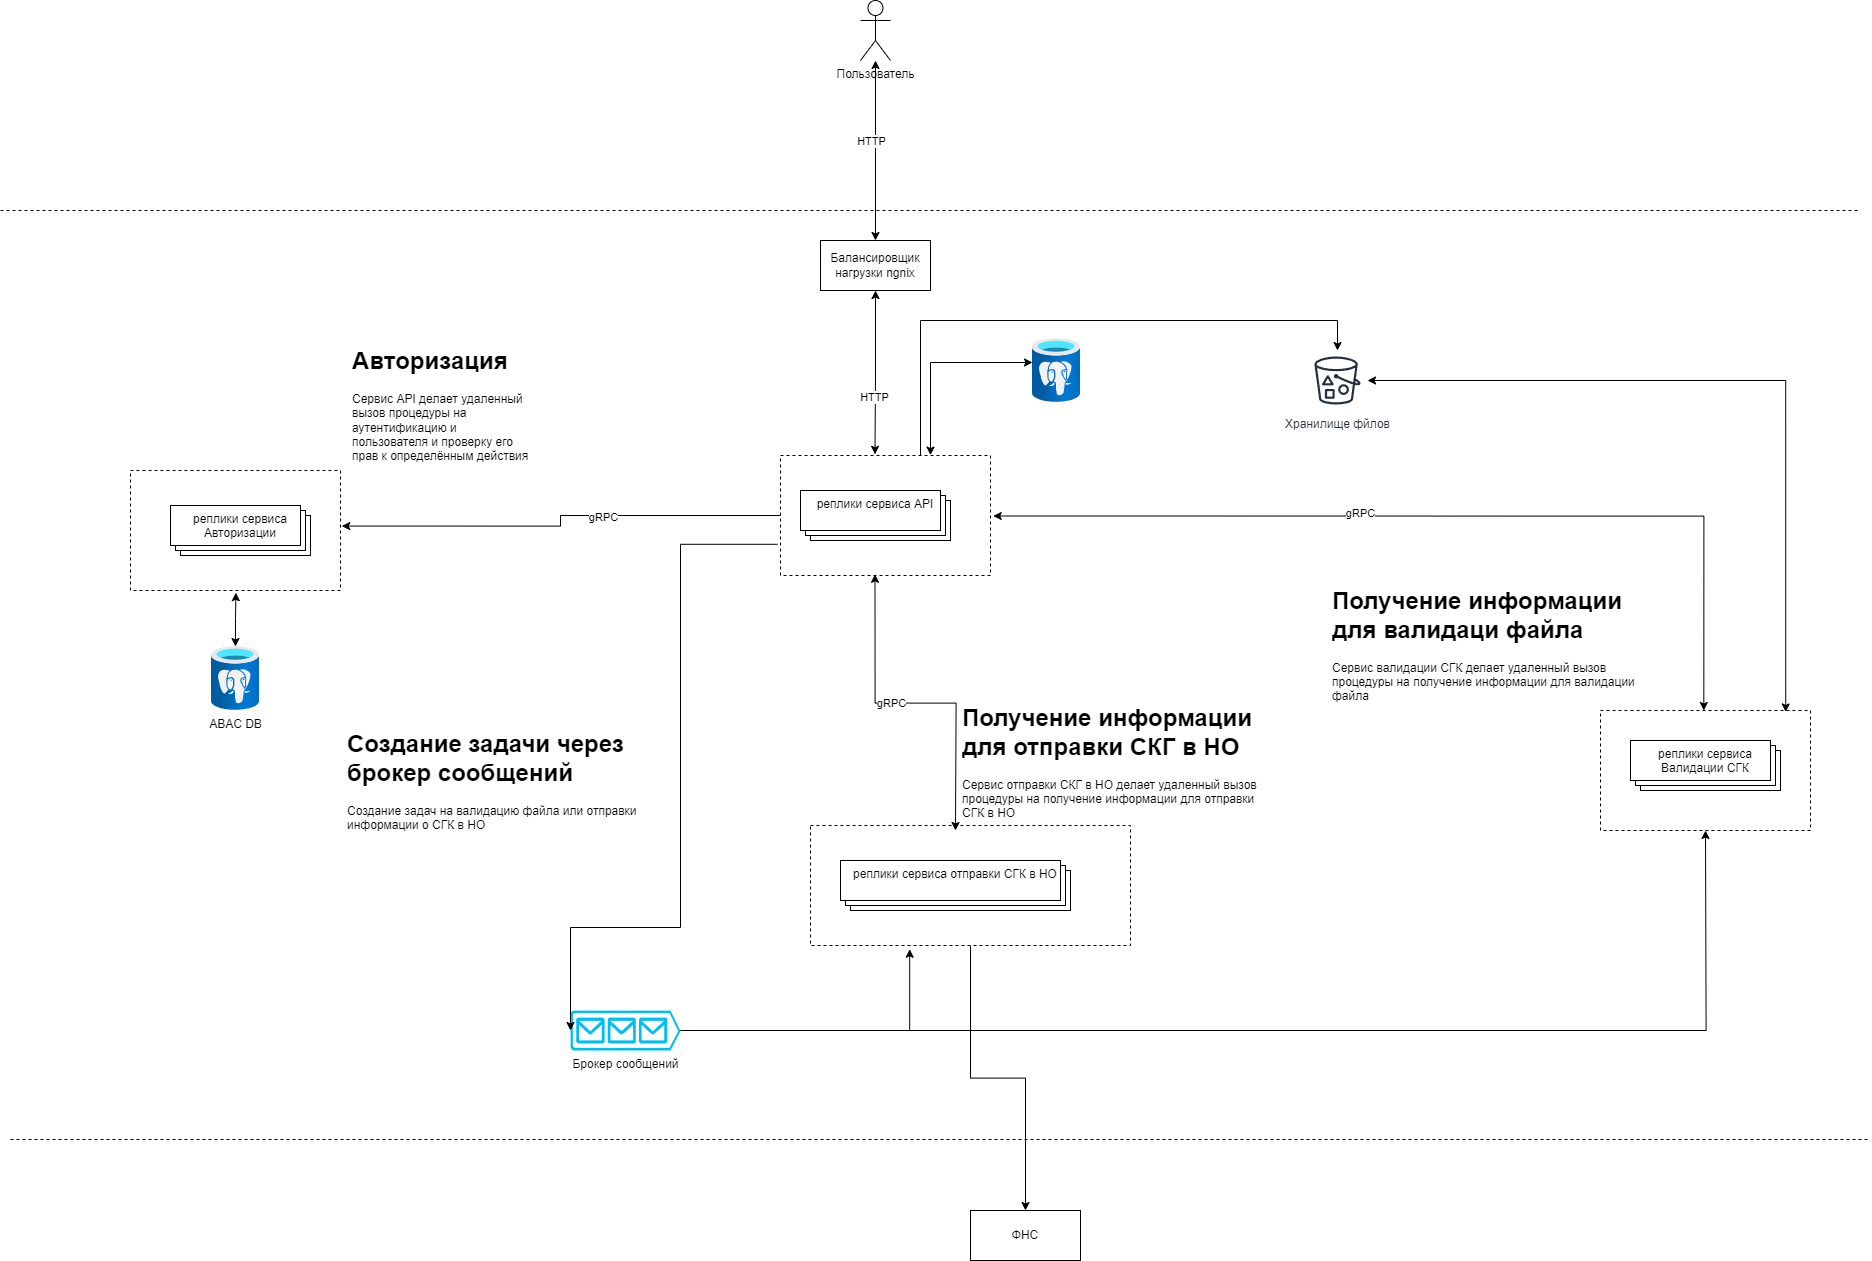

The diagram above was exported from draw.io. Its source (the exported page's mxGraphModel, read from the mxfile embedded in the PNG):
<mxGraphModel dx="3613" dy="1552" grid="1" gridSize="10" guides="1" tooltips="1" connect="1" arrows="1" fold="1" page="1" pageScale="1" pageWidth="827" pageHeight="1169" math="0" shadow="0">
  <root>
    <mxCell id="0" />
    <mxCell id="1" parent="0" />
    <mxCell id="P6zghFMr0lrIGVhiy2J4-65" style="edgeStyle=orthogonalEdgeStyle;rounded=0;orthogonalLoop=1;jettySize=auto;html=1;entryX=0.5;entryY=0;entryDx=0;entryDy=0;" parent="1" source="P6zghFMr0lrIGVhiy2J4-62" target="P6zghFMr0lrIGVhiy2J4-53" edge="1">
      <mxGeometry relative="1" as="geometry" />
    </mxCell>
    <mxCell id="P6zghFMr0lrIGVhiy2J4-62" value="" style="verticalLabelPosition=bottom;verticalAlign=top;html=1;shape=mxgraph.basic.rect;fillColor2=none;strokeWidth=1;size=20;indent=5;dashed=1;" parent="1" vertex="1">
      <mxGeometry x="330" y="855" width="320" height="120" as="geometry" />
    </mxCell>
    <mxCell id="P6zghFMr0lrIGVhiy2J4-61" value="" style="verticalLabelPosition=bottom;verticalAlign=top;html=1;shape=mxgraph.basic.rect;fillColor2=none;strokeWidth=1;size=20;indent=5;dashed=1;" parent="1" vertex="1">
      <mxGeometry x="1120" y="740" width="210" height="120" as="geometry" />
    </mxCell>
    <mxCell id="P6zghFMr0lrIGVhiy2J4-60" value="" style="verticalLabelPosition=bottom;verticalAlign=top;html=1;shape=mxgraph.basic.rect;fillColor2=none;strokeWidth=1;size=20;indent=5;dashed=1;" parent="1" vertex="1">
      <mxGeometry x="-350" y="500" width="210" height="120" as="geometry" />
    </mxCell>
    <mxCell id="P6zghFMr0lrIGVhiy2J4-67" style="edgeStyle=orthogonalEdgeStyle;rounded=0;orthogonalLoop=1;jettySize=auto;html=1;" parent="1" source="P6zghFMr0lrIGVhiy2J4-59" target="P6zghFMr0lrIGVhiy2J4-34" edge="1">
      <mxGeometry relative="1" as="geometry">
        <Array as="points">
          <mxPoint x="440" y="350" />
          <mxPoint x="857" y="350" />
        </Array>
      </mxGeometry>
    </mxCell>
    <mxCell id="P6zghFMr0lrIGVhiy2J4-59" value="" style="verticalLabelPosition=bottom;verticalAlign=top;html=1;shape=mxgraph.basic.rect;fillColor2=none;strokeWidth=1;size=20;indent=5;dashed=1;" parent="1" vertex="1">
      <mxGeometry x="300" y="485" width="210" height="120" as="geometry" />
    </mxCell>
    <mxCell id="P6zghFMr0lrIGVhiy2J4-14" style="edgeStyle=orthogonalEdgeStyle;rounded=0;orthogonalLoop=1;jettySize=auto;html=1;entryX=0.492;entryY=0;entryDx=0;entryDy=0;startArrow=classic;startFill=1;exitX=1.013;exitY=0.504;exitDx=0;exitDy=0;exitPerimeter=0;entryPerimeter=0;" parent="1" source="P6zghFMr0lrIGVhiy2J4-59" target="P6zghFMr0lrIGVhiy2J4-61" edge="1">
      <mxGeometry relative="1" as="geometry" />
    </mxCell>
    <mxCell id="P6zghFMr0lrIGVhiy2J4-20" value="gRPC" style="edgeLabel;html=1;align=center;verticalAlign=middle;resizable=0;points=[];" parent="P6zghFMr0lrIGVhiy2J4-14" vertex="1" connectable="0">
      <mxGeometry x="-0.1907" y="4" relative="1" as="geometry">
        <mxPoint as="offset" />
      </mxGeometry>
    </mxCell>
    <mxCell id="P6zghFMr0lrIGVhiy2J4-16" style="edgeStyle=orthogonalEdgeStyle;rounded=0;orthogonalLoop=1;jettySize=auto;html=1;startArrow=classic;startFill=1;exitX=0.45;exitY=0.99;exitDx=0;exitDy=0;exitPerimeter=0;" parent="1" source="P6zghFMr0lrIGVhiy2J4-59" edge="1">
      <mxGeometry relative="1" as="geometry">
        <mxPoint x="475" y="860" as="targetPoint" />
      </mxGeometry>
    </mxCell>
    <mxCell id="P6zghFMr0lrIGVhiy2J4-21" value="gRPC" style="edgeLabel;html=1;align=center;verticalAlign=middle;resizable=0;points=[];" parent="P6zghFMr0lrIGVhiy2J4-16" vertex="1" connectable="0">
      <mxGeometry x="-0.1412" y="2" relative="1" as="geometry">
        <mxPoint y="1" as="offset" />
      </mxGeometry>
    </mxCell>
    <mxCell id="P6zghFMr0lrIGVhiy2J4-1" value="реплики сервиса API" style="verticalAlign=top;html=1;shape=mxgraph.basic.layered_rect;dx=10;outlineConnect=0;whiteSpace=wrap;" parent="1" vertex="1">
      <mxGeometry x="320" y="520" width="150" height="50" as="geometry" />
    </mxCell>
    <mxCell id="P6zghFMr0lrIGVhiy2J4-2" value="реплики сервиса Авторизации" style="verticalAlign=top;html=1;shape=mxgraph.basic.layered_rect;dx=10;outlineConnect=0;whiteSpace=wrap;" parent="1" vertex="1">
      <mxGeometry x="-310" y="535" width="140" height="50" as="geometry" />
    </mxCell>
    <mxCell id="P6zghFMr0lrIGVhiy2J4-3" value="реплики сервиса Валидации СГК" style="verticalAlign=top;html=1;shape=mxgraph.basic.layered_rect;dx=10;outlineConnect=0;whiteSpace=wrap;" parent="1" vertex="1">
      <mxGeometry x="1150" y="770" width="150" height="50" as="geometry" />
    </mxCell>
    <mxCell id="P6zghFMr0lrIGVhiy2J4-4" value="реплики сервиса отправки СГК в НО" style="verticalAlign=top;html=1;shape=mxgraph.basic.layered_rect;dx=10;outlineConnect=0;whiteSpace=wrap;" parent="1" vertex="1">
      <mxGeometry x="360" y="890" width="230" height="50" as="geometry" />
    </mxCell>
    <mxCell id="P6zghFMr0lrIGVhiy2J4-24" style="edgeStyle=orthogonalEdgeStyle;rounded=0;orthogonalLoop=1;jettySize=auto;html=1;entryX=0.5;entryY=0;entryDx=0;entryDy=0;startArrow=classic;startFill=1;" parent="1" source="P6zghFMr0lrIGVhiy2J4-5" target="P6zghFMr0lrIGVhiy2J4-11" edge="1">
      <mxGeometry relative="1" as="geometry" />
    </mxCell>
    <mxCell id="P6zghFMr0lrIGVhiy2J4-55" value="HTTP" style="edgeLabel;html=1;align=center;verticalAlign=middle;resizable=0;points=[];" parent="P6zghFMr0lrIGVhiy2J4-24" vertex="1" connectable="0">
      <mxGeometry x="-0.1159" y="-5" relative="1" as="geometry">
        <mxPoint as="offset" />
      </mxGeometry>
    </mxCell>
    <mxCell id="P6zghFMr0lrIGVhiy2J4-5" value="Пользователь" style="shape=umlActor;verticalLabelPosition=bottom;verticalAlign=top;html=1;" parent="1" vertex="1">
      <mxGeometry x="380" y="30" width="30" height="60" as="geometry" />
    </mxCell>
    <mxCell id="P6zghFMr0lrIGVhiy2J4-22" style="edgeStyle=orthogonalEdgeStyle;rounded=0;orthogonalLoop=1;jettySize=auto;html=1;startArrow=classic;startFill=1;entryX=0.45;entryY=-0.01;entryDx=0;entryDy=0;entryPerimeter=0;" parent="1" source="P6zghFMr0lrIGVhiy2J4-11" target="P6zghFMr0lrIGVhiy2J4-59" edge="1">
      <mxGeometry relative="1" as="geometry" />
    </mxCell>
    <mxCell id="P6zghFMr0lrIGVhiy2J4-23" value="HTTP" style="edgeLabel;html=1;align=center;verticalAlign=middle;resizable=0;points=[];" parent="P6zghFMr0lrIGVhiy2J4-22" vertex="1" connectable="0">
      <mxGeometry x="0.3" y="-2" relative="1" as="geometry">
        <mxPoint as="offset" />
      </mxGeometry>
    </mxCell>
    <mxCell id="P6zghFMr0lrIGVhiy2J4-11" value="Балансировщик нагрузки ngnix" style="html=1;whiteSpace=wrap;" parent="1" vertex="1">
      <mxGeometry x="340" y="270" width="110" height="50" as="geometry" />
    </mxCell>
    <mxCell id="P6zghFMr0lrIGVhiy2J4-32" style="edgeStyle=orthogonalEdgeStyle;rounded=0;orthogonalLoop=1;jettySize=auto;html=1;entryX=0.502;entryY=1.018;entryDx=0;entryDy=0;startArrow=classic;startFill=1;entryPerimeter=0;" parent="1" source="P6zghFMr0lrIGVhiy2J4-25" target="P6zghFMr0lrIGVhiy2J4-60" edge="1">
      <mxGeometry relative="1" as="geometry" />
    </mxCell>
    <mxCell id="P6zghFMr0lrIGVhiy2J4-25" value="ABAC DB" style="image;aspect=fixed;html=1;points=[];align=center;fontSize=12;image=img/lib/azure2/databases/Azure_Database_PostgreSQL_Server.svg;" parent="1" vertex="1">
      <mxGeometry x="-269" y="676" width="48" height="64" as="geometry" />
    </mxCell>
    <mxCell id="P6zghFMr0lrIGVhiy2J4-33" style="edgeStyle=orthogonalEdgeStyle;rounded=0;orthogonalLoop=1;jettySize=auto;html=1;entryX=0.712;entryY=-0.003;entryDx=0;entryDy=0;startArrow=classic;startFill=1;entryPerimeter=0;" parent="1" source="P6zghFMr0lrIGVhiy2J4-31" target="P6zghFMr0lrIGVhiy2J4-59" edge="1">
      <mxGeometry relative="1" as="geometry">
        <Array as="points">
          <mxPoint x="450" y="392" />
          <mxPoint x="450" y="485" />
        </Array>
      </mxGeometry>
    </mxCell>
    <mxCell id="P6zghFMr0lrIGVhiy2J4-31" value="" style="image;aspect=fixed;html=1;points=[];align=center;fontSize=12;image=img/lib/azure2/databases/Azure_Database_PostgreSQL_Server.svg;" parent="1" vertex="1">
      <mxGeometry x="552" y="368" width="48" height="64" as="geometry" />
    </mxCell>
    <mxCell id="P6zghFMr0lrIGVhiy2J4-36" style="edgeStyle=orthogonalEdgeStyle;rounded=0;orthogonalLoop=1;jettySize=auto;html=1;entryX=0.882;entryY=0.012;entryDx=0;entryDy=0;startArrow=classic;startFill=1;entryPerimeter=0;" parent="1" source="P6zghFMr0lrIGVhiy2J4-34" target="P6zghFMr0lrIGVhiy2J4-61" edge="1">
      <mxGeometry relative="1" as="geometry" />
    </mxCell>
    <mxCell id="P6zghFMr0lrIGVhiy2J4-34" value="Хранилище фйлов" style="sketch=0;outlineConnect=0;fontColor=#232F3E;gradientColor=none;strokeColor=#232F3E;fillColor=#ffffff;dashed=0;verticalLabelPosition=bottom;verticalAlign=top;align=center;html=1;fontSize=12;fontStyle=0;aspect=fixed;shape=mxgraph.aws4.resourceIcon;resIcon=mxgraph.aws4.bucket_with_objects;" parent="1" vertex="1">
      <mxGeometry x="827" y="380" width="60" height="60" as="geometry" />
    </mxCell>
    <mxCell id="P6zghFMr0lrIGVhiy2J4-41" style="edgeStyle=orthogonalEdgeStyle;rounded=0;orthogonalLoop=1;jettySize=auto;html=1;" parent="1" source="P6zghFMr0lrIGVhiy2J4-38" edge="1">
      <mxGeometry relative="1" as="geometry">
        <mxPoint x="1225" y="860" as="targetPoint" />
      </mxGeometry>
    </mxCell>
    <mxCell id="P6zghFMr0lrIGVhiy2J4-38" value="Брокер сообщений" style="verticalLabelPosition=bottom;html=1;verticalAlign=top;align=center;strokeColor=none;fillColor=#00BEF2;shape=mxgraph.azure.queue_generic;pointerEvents=1;" parent="1" vertex="1">
      <mxGeometry x="90" y="1040" width="110" height="40" as="geometry" />
    </mxCell>
    <mxCell id="P6zghFMr0lrIGVhiy2J4-39" style="edgeStyle=orthogonalEdgeStyle;rounded=0;orthogonalLoop=1;jettySize=auto;html=1;entryX=0;entryY=0.5;entryDx=0;entryDy=0;entryPerimeter=0;exitX=-0.014;exitY=0.74;exitDx=0;exitDy=0;exitPerimeter=0;" parent="1" source="P6zghFMr0lrIGVhiy2J4-59" target="P6zghFMr0lrIGVhiy2J4-38" edge="1">
      <mxGeometry relative="1" as="geometry">
        <Array as="points">
          <mxPoint x="200" y="574" />
          <mxPoint x="200" y="957" />
          <mxPoint x="90" y="957" />
        </Array>
      </mxGeometry>
    </mxCell>
    <mxCell id="P6zghFMr0lrIGVhiy2J4-42" value="&lt;h1 style=&quot;margin-top: 0px;&quot;&gt;Авторизация&lt;/h1&gt;&lt;div&gt;Сервис API делает удаленный вызов процедуры на аутентификацию и пользователя и проверку его прав к определённым действия&lt;/div&gt;" style="text;html=1;whiteSpace=wrap;overflow=hidden;rounded=0;" parent="1" vertex="1">
      <mxGeometry x="-130" y="370" width="180" height="120" as="geometry" />
    </mxCell>
    <mxCell id="P6zghFMr0lrIGVhiy2J4-46" value="&lt;h1 style=&quot;margin-top: 0px;&quot;&gt;Создание задачи через брокер сообщений&lt;/h1&gt;&lt;div&gt;Создание задач на валидацию файла или отправки информации о СГК в НО&lt;/div&gt;" style="text;html=1;whiteSpace=wrap;overflow=hidden;rounded=0;" parent="1" vertex="1">
      <mxGeometry x="-135" y="753" width="310" height="187" as="geometry" />
    </mxCell>
    <mxCell id="P6zghFMr0lrIGVhiy2J4-48" value="&lt;h1 style=&quot;margin-top: 0px;&quot;&gt;Получение информации для валидаци файла&lt;/h1&gt;&lt;div&gt;Сервис валидации СГК делает удаленный вызов процедуры на получение информации для валидации файла&lt;/div&gt;" style="text;html=1;whiteSpace=wrap;overflow=hidden;rounded=0;" parent="1" vertex="1">
      <mxGeometry x="850" y="610" width="340" height="120" as="geometry" />
    </mxCell>
    <mxCell id="P6zghFMr0lrIGVhiy2J4-49" value="&lt;h1 style=&quot;margin-top: 0px;&quot;&gt;Получение информации для отправки СКГ в НО&lt;/h1&gt;&lt;div&gt;Сервис отправки СКГ в НО делает удаленный вызов процедуры на получение информации для отправки СГК в НО&lt;/div&gt;" style="text;html=1;whiteSpace=wrap;overflow=hidden;rounded=0;" parent="1" vertex="1">
      <mxGeometry x="480" y="727" width="310" height="120" as="geometry" />
    </mxCell>
    <mxCell id="P6zghFMr0lrIGVhiy2J4-53" value="ФНС" style="html=1;whiteSpace=wrap;" parent="1" vertex="1">
      <mxGeometry x="490" y="1240" width="110" height="50" as="geometry" />
    </mxCell>
    <mxCell id="P6zghFMr0lrIGVhiy2J4-57" value="" style="endArrow=none;dashed=1;html=1;rounded=0;" parent="1" edge="1">
      <mxGeometry width="50" height="50" relative="1" as="geometry">
        <mxPoint x="-480" y="240" as="sourcePoint" />
        <mxPoint x="1380" y="240" as="targetPoint" />
      </mxGeometry>
    </mxCell>
    <mxCell id="P6zghFMr0lrIGVhiy2J4-58" value="" style="endArrow=none;dashed=1;html=1;rounded=0;" parent="1" edge="1">
      <mxGeometry width="50" height="50" relative="1" as="geometry">
        <mxPoint x="-470" y="1169" as="sourcePoint" />
        <mxPoint x="1390" y="1169" as="targetPoint" />
      </mxGeometry>
    </mxCell>
    <mxCell id="P6zghFMr0lrIGVhiy2J4-63" style="edgeStyle=orthogonalEdgeStyle;rounded=0;orthogonalLoop=1;jettySize=auto;html=1;entryX=1.006;entryY=0.463;entryDx=0;entryDy=0;entryPerimeter=0;" parent="1" source="P6zghFMr0lrIGVhiy2J4-59" target="P6zghFMr0lrIGVhiy2J4-60" edge="1">
      <mxGeometry relative="1" as="geometry" />
    </mxCell>
    <mxCell id="P6zghFMr0lrIGVhiy2J4-64" value="gRPC" style="edgeLabel;html=1;align=center;verticalAlign=middle;resizable=0;points=[];" parent="P6zghFMr0lrIGVhiy2J4-63" vertex="1" connectable="0">
      <mxGeometry x="-0.2077" y="1" relative="1" as="geometry">
        <mxPoint as="offset" />
      </mxGeometry>
    </mxCell>
    <mxCell id="P6zghFMr0lrIGVhiy2J4-66" style="edgeStyle=orthogonalEdgeStyle;rounded=0;orthogonalLoop=1;jettySize=auto;html=1;entryX=0.31;entryY=1.031;entryDx=0;entryDy=0;entryPerimeter=0;" parent="1" source="P6zghFMr0lrIGVhiy2J4-38" target="P6zghFMr0lrIGVhiy2J4-62" edge="1">
      <mxGeometry relative="1" as="geometry" />
    </mxCell>
  </root>
</mxGraphModel>